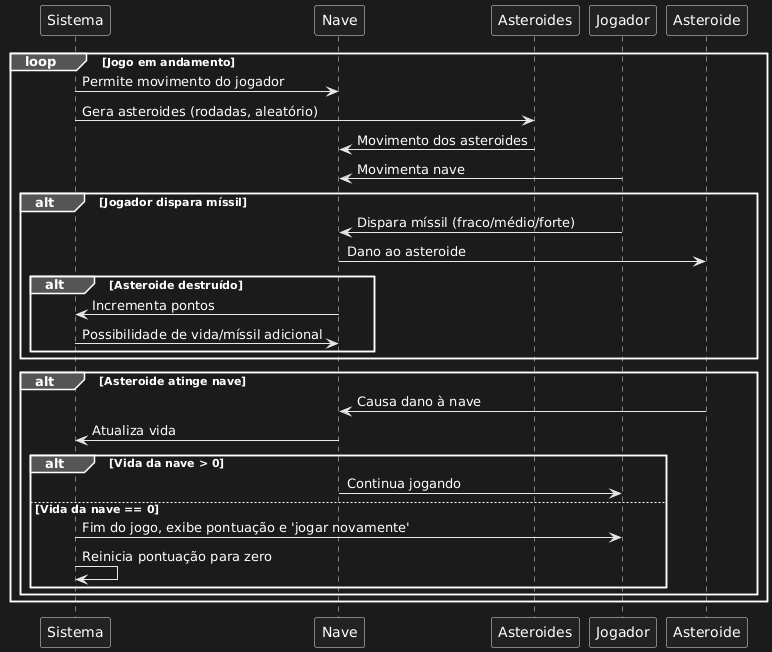

The diagram above was rendered by PlantUML. Its source (embedded in the PNG):
@startuml
loop Jogo em andamento
    Sistema -> Nave: Permite movimento do jogador
    Sistema -> Asteroides: Gera asteroides (rodadas, aleatório)
    Asteroides -> Nave: Movimento dos asteroides
    Jogador -> Nave: Movimenta nave
    alt Jogador dispara míssil
        Jogador -> Nave: Dispara míssil (fraco/médio/forte)
        Nave -> Asteroide: Dano ao asteroide
        alt Asteroide destruído
            Nave -> Sistema: Incrementa pontos
            Sistema -> Nave: Possibilidade de vida/míssil adicional
        end
    end
    alt Asteroide atinge nave
        Asteroide -> Nave: Causa dano à nave
        Nave -> Sistema: Atualiza vida
        alt Vida da nave > 0
            Nave -> Jogador: Continua jogando
        else Vida da nave == 0
            Sistema -> Jogador: Fim do jogo, exibe pontuação e 'jogar novamente'
            Sistema -> Sistema: Reinicia pontuação para zero
        end
    end
end
@enduml